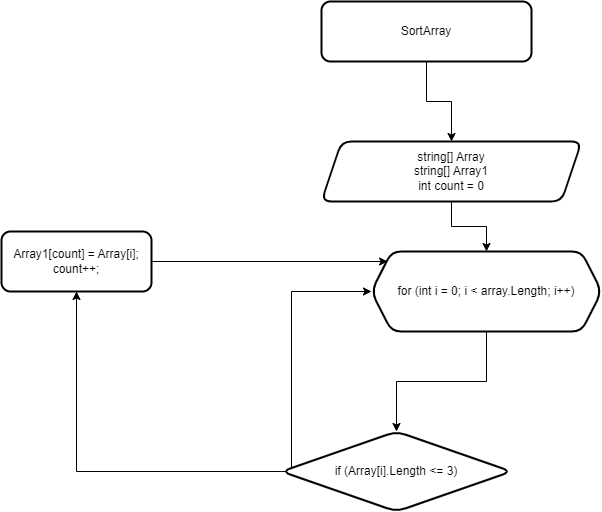

The diagram above was exported from draw.io. Its source (the exported page's mxGraphModel, read from the mxfile embedded in the PNG):
<mxGraphModel dx="1434" dy="796" grid="1" gridSize="10" guides="1" tooltips="1" connect="1" arrows="1" fold="1" page="1" pageScale="1" pageWidth="827" pageHeight="1169" math="0" shadow="0">
  <root>
    <mxCell id="0" />
    <mxCell id="1" parent="0" />
    <mxCell id="byZUuSzYcIyM6rvhtyzr-6" style="edgeStyle=orthogonalEdgeStyle;rounded=0;orthogonalLoop=1;jettySize=auto;html=1;exitX=0.5;exitY=1;exitDx=0;exitDy=0;entryX=0.5;entryY=0;entryDx=0;entryDy=0;" edge="1" parent="1" source="byZUuSzYcIyM6rvhtyzr-4" target="byZUuSzYcIyM6rvhtyzr-5">
      <mxGeometry relative="1" as="geometry" />
    </mxCell>
    <mxCell id="byZUuSzYcIyM6rvhtyzr-4" value="SortArray" style="rounded=1;whiteSpace=wrap;html=1;strokeWidth=2;" vertex="1" parent="1">
      <mxGeometry x="410" y="150" width="210" height="60" as="geometry" />
    </mxCell>
    <mxCell id="byZUuSzYcIyM6rvhtyzr-8" style="edgeStyle=orthogonalEdgeStyle;rounded=0;orthogonalLoop=1;jettySize=auto;html=1;entryX=0.5;entryY=0;entryDx=0;entryDy=0;" edge="1" parent="1" source="byZUuSzYcIyM6rvhtyzr-5" target="byZUuSzYcIyM6rvhtyzr-7">
      <mxGeometry relative="1" as="geometry" />
    </mxCell>
    <mxCell id="byZUuSzYcIyM6rvhtyzr-5" value="string[] Array&lt;br&gt;string[] Array1&lt;br&gt;int count = 0" style="shape=parallelogram;perimeter=parallelogramPerimeter;whiteSpace=wrap;html=1;fixedSize=1;rounded=1;strokeWidth=2;" vertex="1" parent="1">
      <mxGeometry x="410" y="290" width="260" height="60" as="geometry" />
    </mxCell>
    <mxCell id="byZUuSzYcIyM6rvhtyzr-10" style="edgeStyle=orthogonalEdgeStyle;rounded=0;orthogonalLoop=1;jettySize=auto;html=1;exitX=0.5;exitY=1;exitDx=0;exitDy=0;entryX=0.5;entryY=0;entryDx=0;entryDy=0;" edge="1" parent="1" source="byZUuSzYcIyM6rvhtyzr-7" target="byZUuSzYcIyM6rvhtyzr-9">
      <mxGeometry relative="1" as="geometry" />
    </mxCell>
    <mxCell id="byZUuSzYcIyM6rvhtyzr-7" value="for (int i = 0; i &amp;lt; array.Length; i++)" style="shape=hexagon;perimeter=hexagonPerimeter2;whiteSpace=wrap;html=1;fixedSize=1;rounded=1;strokeWidth=2;" vertex="1" parent="1">
      <mxGeometry x="460" y="400" width="230" height="80" as="geometry" />
    </mxCell>
    <mxCell id="byZUuSzYcIyM6rvhtyzr-17" style="edgeStyle=orthogonalEdgeStyle;rounded=0;orthogonalLoop=1;jettySize=auto;html=1;entryX=0.5;entryY=1;entryDx=0;entryDy=0;" edge="1" parent="1" source="byZUuSzYcIyM6rvhtyzr-9" target="byZUuSzYcIyM6rvhtyzr-16">
      <mxGeometry relative="1" as="geometry" />
    </mxCell>
    <mxCell id="byZUuSzYcIyM6rvhtyzr-20" style="edgeStyle=orthogonalEdgeStyle;rounded=0;orthogonalLoop=1;jettySize=auto;html=1;exitX=0;exitY=0.5;exitDx=0;exitDy=0;entryX=0;entryY=0.5;entryDx=0;entryDy=0;" edge="1" parent="1" source="byZUuSzYcIyM6rvhtyzr-9" target="byZUuSzYcIyM6rvhtyzr-7">
      <mxGeometry relative="1" as="geometry">
        <Array as="points">
          <mxPoint x="380" y="440" />
        </Array>
      </mxGeometry>
    </mxCell>
    <mxCell id="byZUuSzYcIyM6rvhtyzr-9" value="if (Array[i].Length &amp;lt;= 3)" style="rhombus;whiteSpace=wrap;html=1;rounded=1;strokeWidth=2;" vertex="1" parent="1">
      <mxGeometry x="370" y="580" width="230" height="80" as="geometry" />
    </mxCell>
    <mxCell id="byZUuSzYcIyM6rvhtyzr-18" style="edgeStyle=orthogonalEdgeStyle;rounded=0;orthogonalLoop=1;jettySize=auto;html=1;entryX=0.07;entryY=0.125;entryDx=0;entryDy=0;entryPerimeter=0;" edge="1" parent="1" source="byZUuSzYcIyM6rvhtyzr-16" target="byZUuSzYcIyM6rvhtyzr-7">
      <mxGeometry relative="1" as="geometry" />
    </mxCell>
    <mxCell id="byZUuSzYcIyM6rvhtyzr-16" value="Array1[count] = Array[i]; count++;" style="whiteSpace=wrap;html=1;rounded=1;strokeWidth=2;" vertex="1" parent="1">
      <mxGeometry x="90" y="380" width="150" height="60" as="geometry" />
    </mxCell>
  </root>
</mxGraphModel>